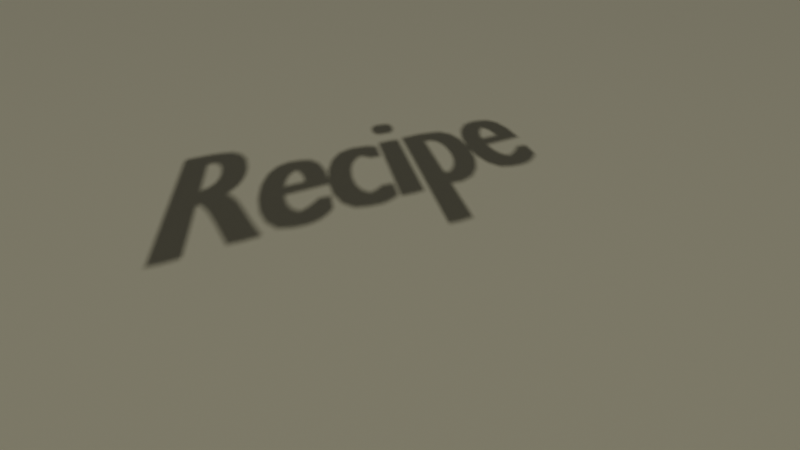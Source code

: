 # Source: default_scene.blend  (saved by Blender 4.4.32; exported with 4.5.12 LTS)
import bpy
from mathutils import Matrix  # noqa: F401  (used for matrix-valued properties, if any)

bpy.ops.wm.read_factory_settings(use_empty=True)
scene = bpy.context.scene
scene.name = 'Scene'
col_playera = bpy.data.collections.new('PlayerA')  # instanced only; not linked into the scene
col_playerb = bpy.data.collections.new('PlayerB')  # instanced only; not linked into the scene

# ---- materials (node trees are filled in below, after node groups)
mat_floor = bpy.data.materials.new('Floor')
mat_floor.alpha_threshold = 0.0
mat_floor.roughness = 0.5
mat_floor.line_color = (0.0, 0.0, 0.0, 1.0)
mat_title = bpy.data.materials.new('Title')

# ---- material node trees
mat_floor.use_nodes = True; mat_floor.node_tree.nodes.clear()
_N = mat_floor.node_tree.nodes; _L = mat_floor.node_tree.links
n0 = _N.new('ShaderNodeOutputMaterial'); n0.name = 'Material Output'; n0.location = (300, 300)
n1 = _N.new('ShaderNodeBsdfPrincipled'); n1.name = 'Principled BSDF'; n1.location = (10, 300)
n1.inputs[0].default_value = (1.0, 0.9644, 0.6732, 1.0)
n1.inputs[3].default_value = 1.45
_L.new(n1.outputs[0], n0.inputs[0])
n0.is_active_output = True
mat_title.use_nodes = True; mat_title.node_tree.nodes.clear()
_N = mat_title.node_tree.nodes; _L = mat_title.node_tree.links
n0 = _N.new('ShaderNodeBsdfPrincipled'); n0.name = 'Principled BSDF'; n0.location = (10, 300)
n0.inputs[0].default_value = (0.8753, 1.0, 0.4656, 1.0)
n0.inputs[2].default_value = 1.0
n0.inputs[27].default_value = (0.7991, 0.7991, 0.7991, 1.0)
n1 = _N.new('ShaderNodeOutputMaterial'); n1.name = 'Material Output'; n1.location = (300, 300)
_L.new(n0.outputs[0], n1.inputs[0])
n1.is_active_output = True

# ---- world
world_world = bpy.data.worlds.new('World'); scene.world = world_world
world_world.use_nodes = True; world_world.node_tree.nodes.clear()
_N = world_world.node_tree.nodes; _L = world_world.node_tree.links
n0 = _N.new('ShaderNodeOutputWorld'); n0.name = 'World Output'; n0.location = (300, 300)
n1 = _N.new('ShaderNodeBackground'); n1.name = 'Background'; n1.location = (10, 300)
n1.inputs[0].default_value = (0.05088, 0.05088, 0.05088, 1.0)
_L.new(n1.outputs[0], n0.inputs[0])
n0.is_active_output = True
world_world.color = (0.05088, 0.05088, 0.05088)
world_world.sun_shadow_jitter_overblur = 0.0

# ---- cameras
cam_camera = bpy.data.cameras.new('Camera')
cam_camera.lens = 43.46
cam_camera.sensor_width = 66.0
cam_camera.sensor_height = 20.0
cam_camera.lens_unit = 'FOV'

# ---- lights
light_sun = bpy.data.lights.new('Sun', 'SUN')
light_sun.energy = 1.0

# ---- meshes
me_floor = bpy.data.meshes.new('Floor')
me_floor.from_pydata([(0.5, 0.5, 0.5), (0.5, 0.5, -0.5), (0.5, -0.5, 0.5), (0.5, -0.5, -0.5), (-0.5, 0.5, 0.5), (-0.5, 0.5, -0.5), (-0.5, -0.5, 0.5), (-0.5, -0.5, -0.5)], [], [(0, 4, 6, 2), (3, 2, 6, 7), (7, 6, 4, 5), (5, 1, 3, 7), (1, 0, 2, 3), (5, 4, 0, 1)])
_uv = me_floor.uv_layers.new(name='UVMap')
_uv.uv.foreach_set('vector', [0.625, 0.5, 0.875, 0.5, 0.875, 0.75, 0.625, 0.75, 0.375, 0.75, 0.625, 0.75, 0.625, 1.0, 0.375, 1.0, 0.375, 0.0, 0.625, 0.0, 0.625, 0.25, 0.375, 0.25, 0.125, 0.5, 0.375, 0.5, 0.375, 0.75, 0.125, 0.75, 0.375, 0.5, 0.625, 0.5, 0.625, 0.75, 0.375, 0.75, 0.375, 0.25, 0.625, 0.25, 0.625, 0.5, 0.375, 0.5])
me_floor.materials.append(mat_floor)
me_floor.use_mirror_vertex_groups = False
me_floor.update()

# ---- curves / text
txt_text = bpy.data.curves.new('Text', 'FONT')
txt_text.dimensions = '2D'
txt_text.body = 'Recipe'
txt_text.materials.append(mat_title)
txt_text.bevel_profile.use_clip = True
txt_text.bevel_resolution = 0
txt_text.extrude = 0.2
txt_text.resolution_u = 4
txt_text.size = 2.0

# ---- objects
ob_floor = bpy.data.objects.new('Floor', me_floor)
ob_sun = bpy.data.objects.new('Sun', light_sun)
ob_camera = bpy.data.objects.new('Camera', cam_camera)
ob_titletextmesh = bpy.data.objects.new('TitleTextMesh', txt_text)
ob_camerasnapa = bpy.data.objects.new('CameraSnapA', None)
ob_playera = bpy.data.objects.new('PlayerA', None)
ob_playerb = bpy.data.objects.new('PlayerB', None)
ob_camerasnapb = bpy.data.objects.new('CameraSnapB', None)

# ---- transforms, parenting, visibility, modifiers, constraints
ob_floor.location = (0.0, 0.0, -0.5)
ob_floor.scale = (50.0, 50.0, 1.0)
ob_floor.lock_rotations_4d = False
ob_floor.empty_display_type = 'ARROWS'
ob_floor.lineart.crease_threshold = 0.0
ob_sun.location = (0.0, 0.0, 0.0)
ob_sun.rotation_euler = (1.005, 0.4326, 1.726)
ob_camera.location = (5.366, 1.268, 3.058)
ob_camera.rotation_euler = (1.037, -3.766e-09, 1.899)
ob_titletextmesh.location = (9.903, 0.8213, 4.716)
ob_titletextmesh.rotation_euler = (1.047, -0.0, 2.443)
ob_camerasnapa.parent = ob_camera
ob_camerasnapa.location = (0.0, 0.0, 0.0)
ob_camerasnapa.rotation_euler = (-1.571, 0.0, 0.0)
ob_camerasnapa.empty_display_type = 'CONE'
ob_playera.location = (2.0, 0.0, 0.0)
ob_playera.rotation_euler = (0.0, -0.0, -1.134)
ob_playera.instance_type = 'COLLECTION'
ob_playerb.location = (2.0, 1.0, 0.0)
ob_playerb.rotation_euler = (0.0, -0.0, -1.833)
ob_playerb.instance_type = 'COLLECTION'
ob_camerasnapb.parent = ob_camera
ob_camerasnapb.location = (0.0, 0.0, 0.0)
ob_camerasnapb.rotation_euler = (-1.571, 0.0, 0.0)
ob_camerasnapb.empty_display_type = 'CONE'
ob_playera.instance_collection = col_playera
ob_playerb.instance_collection = col_playerb

# ---- collection membership
scene.collection.objects.link(ob_floor)
scene.collection.objects.link(ob_sun)
scene.collection.objects.link(ob_camera)
scene.collection.objects.link(ob_titletextmesh)
scene.collection.objects.link(ob_camerasnapa)
scene.collection.objects.link(ob_playera)
scene.collection.objects.link(ob_playerb)
scene.collection.objects.link(ob_camerasnapb)

# ---- scene / render settings (as saved in the file)
scene.camera = ob_camera
scene.frame_start = 1; scene.frame_end = 250; scene.frame_set(0)
scene.render.engine = 'BLENDER_EEVEE_NEXT'
scene.eevee.taa_samples = 32
scene.eevee.use_shadow_jitter_viewport = True
bpy.context.view_layer.update()
